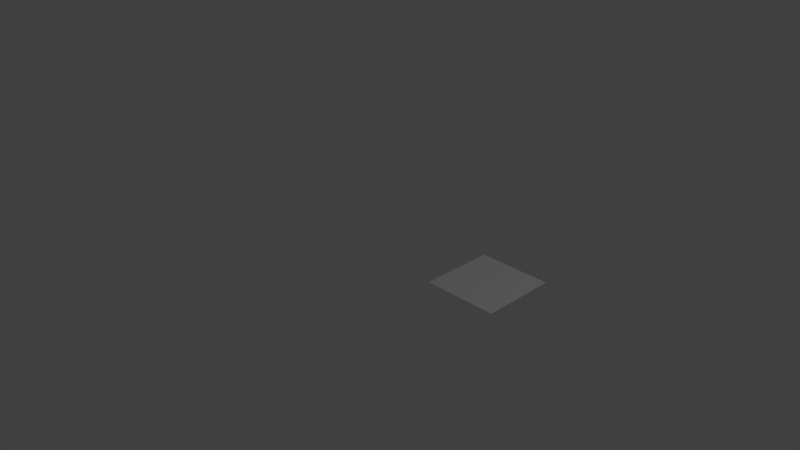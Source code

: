 # Source: Line_Square.blend  (saved by Blender 2.71.0; exported with 4.5.12 LTS)
import bpy
from mathutils import Matrix  # noqa: F401  (used for matrix-valued properties, if any)

bpy.ops.wm.read_factory_settings(use_empty=True)
scene = bpy.context.scene
scene.name = 'Scene'

# ---- collections
col_collection_1 = bpy.data.collections.new('Collection 1'); scene.collection.children.link(col_collection_1)

# ---- world
world_world = bpy.data.worlds.new('World'); scene.world = world_world
world_world.color = (0.05088, 0.05088, 0.05088)
world_world.use_sun_shadow = False
world_world.sun_shadow_jitter_overblur = 0.0
world_world.cycles.sampling_method = 'MANUAL'
world_world.cycles.sample_map_resolution = 256

# ---- cameras
cam_camera = bpy.data.cameras.new('Camera')
cam_camera.clip_end = 100.0
cam_camera.lens = 35.0
cam_camera.sensor_width = 32.0
cam_camera.sensor_height = 18.0
cam_camera.ortho_scale = 7.314
cam_camera.dof.focus_distance = 0.0
cam_camera.dof.aperture_fstop = 128.0

# ---- lights
light_lamp = bpy.data.lights.new('Lamp', 'POINT')
light_lamp.transmission_factor = 0.0
light_lamp.cutoff_distance = 30.0
light_lamp.energy = 100.0
light_lamp.shadow_buffer_clip_start = 1.001
light_lamp.shadow_soft_size = 0.1
light_lamp.shadow_maximum_resolution = 0.006
light_lamp.use_absolute_resolution = True
light_lamp.cycles.use_multiple_importance_sampling = False

# ---- meshes
me_plane = bpy.data.meshes.new('Plane')
me_plane.from_pydata([(3.36, -2.687, -7.127), (-3.307, -9.83, -7.127), (3.693, -2.687, -7.127), (4.693, -2.687, -7.127), (3.693, -1.687, -7.127), (4.693, -1.687, -7.127)], [(1, 0)], [(2, 3, 5, 4)])
me_plane.use_remesh_preserve_volume = False
me_plane.use_remesh_preserve_attributes = False
me_plane.use_mirror_vertex_groups = False
me_plane.update()

# ---- objects
ob_plane = bpy.data.objects.new('Plane', me_plane)
ob_lamp = bpy.data.objects.new('Lamp', light_lamp)
ob_camera = bpy.data.objects.new('Camera', cam_camera)

# ---- transforms, parenting, visibility, modifiers, constraints
ob_plane.location = (-2.693, 2.687, 7.127)
ob_plane.lineart.crease_threshold = 0.0
ob_lamp.location = (4.076, 1.005, 5.904)
ob_lamp.rotation_euler = (0.6503, 0.05522, 1.866)
ob_lamp.lock_rotations_4d = False
ob_lamp.empty_display_type = 'ARROWS'
ob_lamp.color = (0.0, 0.0, 0.0, 0.0)
ob_lamp.lineart.crease_threshold = 0.0
ob_camera.location = (7.481, -6.508, 5.344)
ob_camera.rotation_euler = (1.109, 0.01082, 0.8149)
ob_camera.lock_rotations_4d = False
ob_camera.empty_display_type = 'ARROWS'
ob_camera.color = (0.0, 0.0, 0.0, 0.0)
ob_camera.display_type = 'WIRE'
ob_camera.lineart.crease_threshold = 0.0

# ---- collection membership
col_collection_1.objects.link(ob_plane)
col_collection_1.objects.link(ob_lamp)
col_collection_1.objects.link(ob_camera)

# ---- scene / render settings (as saved in the file)
scene.camera = ob_camera
scene.frame_start = 1; scene.frame_end = 250; scene.frame_set(1)
scene.render.engine = 'BLENDER_EEVEE_NEXT'
scene.render.resolution_percentage = 50
scene.render.dither_intensity = 0.0
scene.cycles.use_denoising = False
scene.cycles.samples = 10
scene.cycles.sampling_pattern = 'TABULATED_SOBOL'
scene.cycles.light_sampling_threshold = 0.0
scene.cycles.use_adaptive_sampling = False
scene.cycles.use_light_tree = False
scene.cycles.blur_glossy = 0.0
scene.cycles.volume_bounces = 1
scene.cycles.pixel_filter_type = 'GAUSSIAN'
scene.cycles.sample_clamp_indirect = 0.0
scene.view_settings.view_transform = 'Standard'
bpy.context.view_layer.update()

